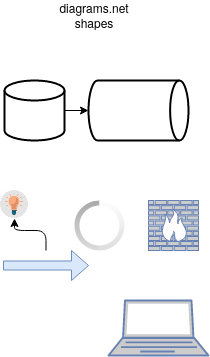

The diagram above was exported from draw.io. Its source (the exported page's mxGraphModel, read from the mxfile embedded in the PNG):
<mxGraphModel dx="1422" dy="700" grid="1" gridSize="10" guides="1" tooltips="1" connect="1" arrows="1" fold="1" page="1" pageScale="1" pageWidth="291" pageHeight="413" math="0" shadow="0">
  <root>
    <mxCell id="0" />
    <mxCell id="1" parent="0" />
    <mxCell id="-yNh3cNlbYsIzbS0WG4b-4" value="diagrams.net shapes" style="text;html=1;strokeColor=none;fillColor=none;align=center;verticalAlign=middle;whiteSpace=wrap;rounded=0;" parent="1" vertex="1">
      <mxGeometry x="116" y="30" width="60" height="30" as="geometry" />
    </mxCell>
    <mxCell id="-yNh3cNlbYsIzbS0WG4b-5" value="" style="shape=image;html=1;verticalAlign=top;verticalLabelPosition=bottom;labelBackgroundColor=#ffffff;imageAspect=0;aspect=fixed;image=https://cdn1.iconfinder.com/data/icons/business-productivity-set-2/100/brainstorming_light_genius_bulb_bright_idea_productivity-128.png;rounded=0;" parent="1" vertex="1">
      <mxGeometry x="52" y="220" width="28" height="28" as="geometry" />
    </mxCell>
    <mxCell id="-yNh3cNlbYsIzbS0WG4b-8" value="" style="edgeStyle=orthogonalEdgeStyle;orthogonalLoop=1;jettySize=auto;html=1;" parent="1" source="-yNh3cNlbYsIzbS0WG4b-6" target="-yNh3cNlbYsIzbS0WG4b-5" edge="1">
      <mxGeometry relative="1" as="geometry" />
    </mxCell>
    <mxCell id="-yNh3cNlbYsIzbS0WG4b-6" value="" style="shape=singleArrow;whiteSpace=wrap;html=1;strokeColor=#6c8ebf;fillColor=#dae8fc;" parent="1" vertex="1">
      <mxGeometry x="55" y="280" width="85" height="30" as="geometry" />
    </mxCell>
    <mxCell id="-yNh3cNlbYsIzbS0WG4b-7" value="" style="fontColor=#0066CC;verticalAlign=top;verticalLabelPosition=bottom;labelPosition=center;align=center;html=1;outlineConnect=0;fillColor=#CCCCCC;strokeColor=#6881B3;gradientColor=none;gradientDirection=north;strokeWidth=2;shape=mxgraph.networks.firewall;" parent="1" vertex="1">
      <mxGeometry x="200" y="230" width="50" height="50" as="geometry" />
    </mxCell>
    <mxCell id="-yNh3cNlbYsIzbS0WG4b-9" value="" style="verticalLabelPosition=bottom;verticalAlign=top;html=1;shadow=0;dashed=0;strokeWidth=1;shape=mxgraph.android.indeterminateSpinner;" parent="1" vertex="1">
      <mxGeometry x="126" y="230" width="50" height="50" as="geometry" />
    </mxCell>
    <mxCell id="taPL6JyT2UJSiRIBb5Sq-4" style="edgeStyle=orthogonalEdgeStyle;rounded=0;orthogonalLoop=1;jettySize=auto;html=1;exitX=1;exitY=0.5;exitDx=0;exitDy=0;exitPerimeter=0;" edge="1" parent="1" source="taPL6JyT2UJSiRIBb5Sq-1" target="taPL6JyT2UJSiRIBb5Sq-2">
      <mxGeometry relative="1" as="geometry" />
    </mxCell>
    <mxCell id="taPL6JyT2UJSiRIBb5Sq-1" value="" style="strokeWidth=2;html=1;shape=mxgraph.flowchart.database;whiteSpace=wrap;" vertex="1" parent="1">
      <mxGeometry x="56" y="110" width="60" height="60" as="geometry" />
    </mxCell>
    <mxCell id="taPL6JyT2UJSiRIBb5Sq-2" value="" style="strokeWidth=2;html=1;shape=mxgraph.flowchart.direct_data;whiteSpace=wrap;" vertex="1" parent="1">
      <mxGeometry x="140" y="110" width="100" height="60" as="geometry" />
    </mxCell>
    <mxCell id="taPL6JyT2UJSiRIBb5Sq-5" value="" style="fontColor=#0066CC;verticalAlign=top;verticalLabelPosition=bottom;labelPosition=center;align=center;html=1;outlineConnect=0;fillColor=#CCCCCC;strokeColor=#6881B3;gradientColor=none;gradientDirection=north;strokeWidth=2;shape=mxgraph.networks.laptop;" vertex="1" parent="1">
      <mxGeometry x="160" y="330" width="100" height="55" as="geometry" />
    </mxCell>
  </root>
</mxGraphModel>